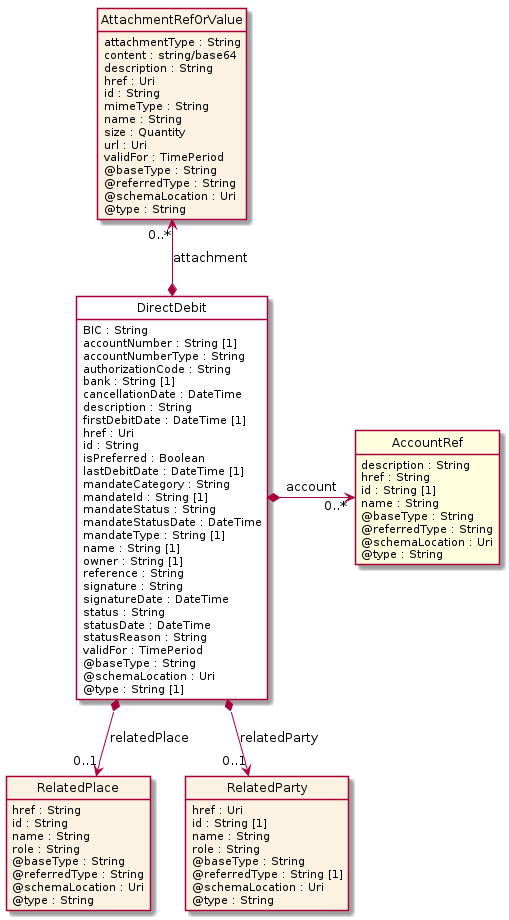

The diagram above was rendered by PlantUML. Its source (embedded in the PNG):
@startuml
hide circle
hide methods
hide stereotype
show <<Enumeration>> stereotype
skinparam class {
   BackgroundColor<<Enumeration>> #E6F5F7
   BackgroundColor<<Ref>> #FFFFE0
   BackgroundColor<<Pivot>> #FFFFFFF
   BackgroundColor<<SimpleType>> #E2F0DA
   BackgroundColor #FCF2E3
}

class DirectDebit <<Pivot>> {
    BIC : String
    accountNumber : String [1]
    accountNumberType : String
    authorizationCode : String
    bank : String [1]
    cancellationDate : DateTime
    description : String
    firstDebitDate : DateTime [1]
    href : Uri
    id : String
    isPreferred : Boolean
    lastDebitDate : DateTime [1]
    mandateCategory : String
    mandateId : String [1]
    mandateStatus : String
    mandateStatusDate : DateTime
    mandateType : String [1]
    name : String [1]
    owner : String [1]
    reference : String
    signature : String
    signatureDate : DateTime
    status : String
    statusDate : DateTime
    statusReason : String
    validFor : TimePeriod
    @baseType : String
    @schemaLocation : Uri
    @type : String [1]
}

class RelatedPlace  {
    href : String
    id : String
    name : String
    role : String
    @baseType : String
    @referredType : String
    @schemaLocation : Uri
    @type : String
}

class AttachmentRefOrValue  {
    attachmentType : String
    content : string/base64
    description : String
    href : Uri
    id : String
    mimeType : String
    name : String
    size : Quantity
    url : Uri
    validFor : TimePeriod
    @baseType : String
    @referredType : String
    @schemaLocation : Uri
    @type : String
}

class RelatedParty  {
    href : Uri
    id : String [1]
    name : String
    role : String
    @baseType : String
    @referredType : String [1]
    @schemaLocation : Uri
    @type : String
}

class AccountRef  <<Ref>> {
    description : String
    href : String
    id : String [1]
    name : String
    @baseType : String
    @referredType : String
    @schemaLocation : Uri
    @type : String
}

DirectDebit *-right-> "0..*" AccountRef : account

AttachmentRefOrValue "0..*" <--* DirectDebit : attachment

DirectDebit *-->  "0..1" RelatedParty : relatedParty

DirectDebit *-->  "0..1" RelatedPlace : relatedPlace

@enduml